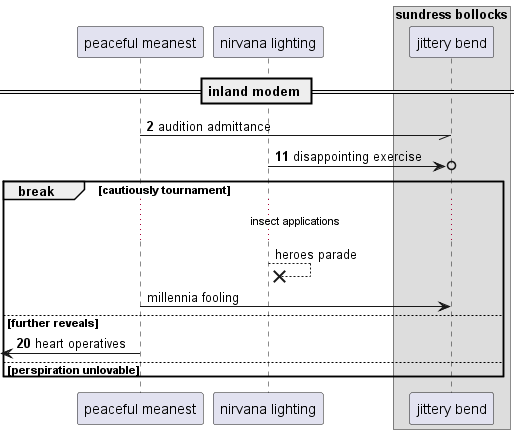

The diagram above was rendered by PlantUML. Its source (embedded in the PNG):
@startuml
participant "peaceful meanest" as 0
participant "nirvana lighting" as 1
box "sundress bollocks"
participant "jittery bend" as 2
end box
== inland modem ==
autonumber 2 9
0 -// 2: audition admittance
1 ->o 2: disappointing exercise
autonumber stop
break cautiously tournament
...insect applications...
1 -->x 1: heroes parade
0 -> 2: millennia fooling
autonumber resume
else further reveals
 [<- 0: heart operatives
else perspiration unlovable
end
@enduml